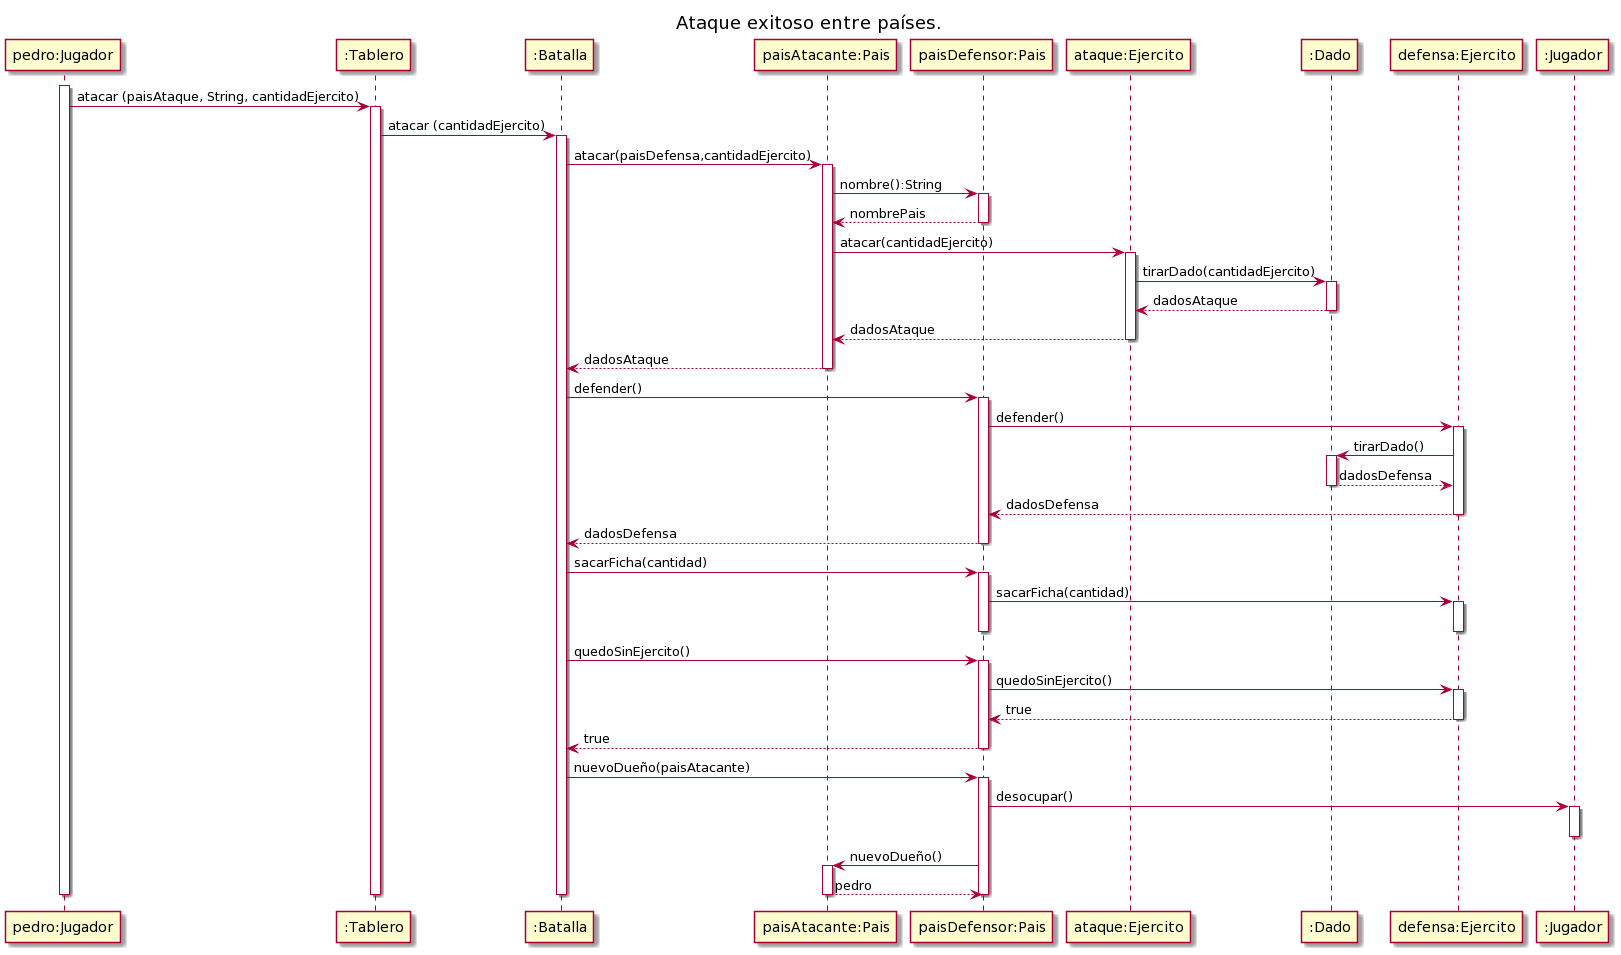

The diagram above was rendered by PlantUML. Its source (embedded in the PNG):
@startuml
title: Ataque exitoso entre países.
activate "pedro:Jugador"
"pedro:Jugador" -> ":Tablero" : atacar (paisAtaque, String, cantidadEjercito)
activate ":Tablero"
":Tablero" -> ":Batalla": atacar (cantidadEjercito)
activate ":Batalla"
":Batalla" -> "paisAtacante:Pais": atacar(paisDefensa,cantidadEjercito)
activate "paisAtacante:Pais"
"paisAtacante:Pais" -> "paisDefensor:Pais": nombre():String
activate "paisDefensor:Pais"
"paisDefensor:Pais" --> "paisAtacante:Pais": nombrePais
deactivate "paisDefensor:Pais"
"paisAtacante:Pais" -> "ataque:Ejercito": atacar(cantidadEjercito)
activate "ataque:Ejercito"
"ataque:Ejercito" -> ":Dado": tirarDado(cantidadEjercito)
activate ":Dado"
":Dado" --> "ataque:Ejercito": dadosAtaque
deactivate ":Dado"
"ataque:Ejercito" --> "paisAtacante:Pais": dadosAtaque
deactivate "ataque:Ejercito"
"paisAtacante:Pais" --> ":Batalla": dadosAtaque
deactivate "paisAtacante:Pais"
":Batalla" -> "paisDefensor:Pais": defender()
activate "paisDefensor:Pais"
"paisDefensor:Pais" -> "defensa:Ejercito": defender()
activate "defensa:Ejercito"
"defensa:Ejercito" -> ":Dado": tirarDado()
activate ":Dado"
":Dado" --> "defensa:Ejercito": dadosDefensa
deactivate ":Dado"
"defensa:Ejercito" --> "paisDefensor:Pais": dadosDefensa
deactivate "defensa:Ejercito"
"paisDefensor:Pais" --> ":Batalla": dadosDefensa
deactivate "paisDefensor:Pais"


            ":Batalla" -> "paisDefensor:Pais" : sacarFicha(cantidad)
            activate "paisDefensor:Pais"
"paisDefensor:Pais" -> "defensa:Ejercito": sacarFicha(cantidad)
activate "defensa:Ejercito"       
deactivate "defensa:Ejercito"
deactivate "paisDefensor:Pais"

":Batalla" -> "paisDefensor:Pais" : quedoSinEjercito()
            activate "paisDefensor:Pais"
"paisDefensor:Pais" -> "defensa:Ejercito": quedoSinEjercito()
activate "defensa:Ejercito"
"defensa:Ejercito" --> "paisDefensor:Pais": true
deactivate "defensa:Ejercito"
            ":Batalla" <-- "paisDefensor:Pais" : true
            deactivate "paisDefensor:Pais"
":Batalla" -> "paisDefensor:Pais" : nuevoDueño(paisAtacante)
activate "paisDefensor:Pais"
"paisDefensor:Pais" -> ":Jugador": desocupar()
activate ":Jugador"
deactivate ":Jugador"
"paisDefensor:Pais" -> "paisAtacante:Pais": nuevoDueño()
activate "paisAtacante:Pais"
"paisAtacante:Pais" --> "paisDefensor:Pais": pedro
deactivate "paisAtacante:Pais"
deactivate "paisDefensor:Pais"
deactivate ":Batalla"
deactivate ":Tablero"
deactivate "pedro:Jugador"
@enduml